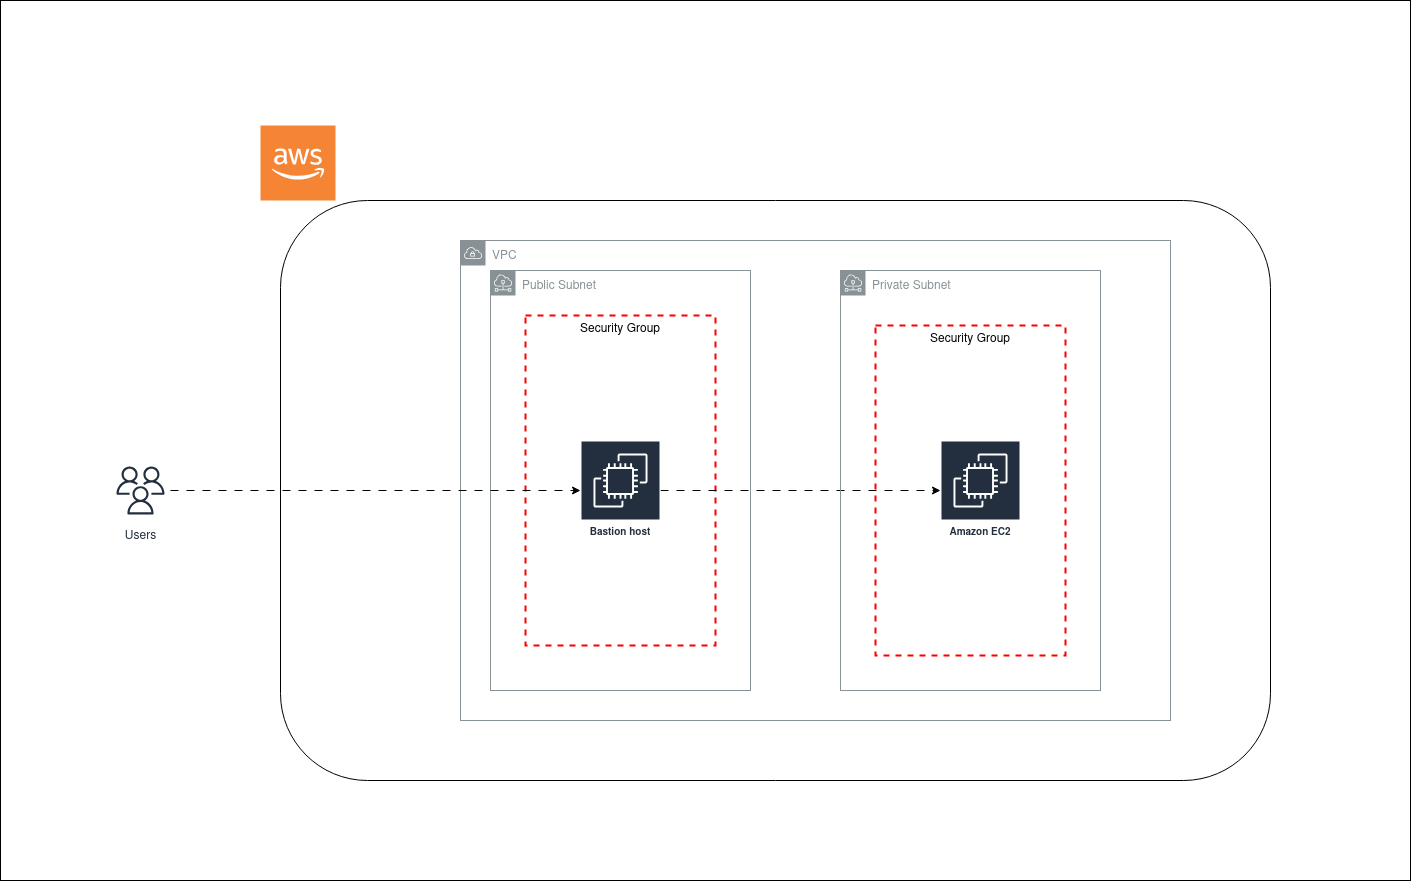

The diagram above was exported from draw.io. Its source (the exported page's mxGraphModel, read from the mxfile embedded in the PNG):
<mxGraphModel dx="3294" dy="1807" grid="1" gridSize="10" guides="1" tooltips="1" connect="1" arrows="1" fold="1" page="1" pageScale="1" pageWidth="1100" pageHeight="850" background="#ffffff" math="0" shadow="0">
  <root>
    <mxCell id="0" />
    <mxCell id="1" parent="0" />
    <mxCell id="FpnbpjTWX_Wi8e-vxjOp-33" value="" style="rounded=0;whiteSpace=wrap;html=1;fillColor=none;" parent="1" vertex="1">
      <mxGeometry x="-370" y="-240" width="1410" height="880" as="geometry" />
    </mxCell>
    <mxCell id="FpnbpjTWX_Wi8e-vxjOp-28" value="" style="rounded=1;whiteSpace=wrap;html=1;fillColor=none;" parent="1" vertex="1">
      <mxGeometry x="-90" y="-40" width="990" height="580" as="geometry" />
    </mxCell>
    <mxCell id="FpnbpjTWX_Wi8e-vxjOp-31" value="VPC" style="sketch=0;outlineConnect=0;gradientColor=none;html=1;whiteSpace=wrap;fontSize=12;fontStyle=0;shape=mxgraph.aws4.group;grIcon=mxgraph.aws4.group_vpc;strokeColor=#879196;fillColor=none;verticalAlign=top;align=left;spacingLeft=30;fontColor=#879196;dashed=0;" parent="1" vertex="1">
      <mxGeometry x="90" width="710" height="480" as="geometry" />
    </mxCell>
    <mxCell id="FpnbpjTWX_Wi8e-vxjOp-30" value="Public Subnet" style="sketch=0;outlineConnect=0;gradientColor=none;html=1;whiteSpace=wrap;fontSize=12;fontStyle=0;shape=mxgraph.aws4.group;grIcon=mxgraph.aws4.group_subnet;strokeColor=#879196;fillColor=none;verticalAlign=top;align=left;spacingLeft=30;fontColor=#879196;dashed=0;" parent="1" vertex="1">
      <mxGeometry x="120" y="30" width="260" height="420" as="geometry" />
    </mxCell>
    <mxCell id="FpnbpjTWX_Wi8e-vxjOp-5" value="Security Group" style="fontStyle=0;verticalAlign=top;align=center;spacingTop=-2;fillColor=none;rounded=0;whiteSpace=wrap;html=1;strokeColor=#FF0000;strokeWidth=2;dashed=1;container=0;collapsible=0;expand=0;recursiveResize=0;" parent="1" vertex="1">
      <mxGeometry x="155" y="75" width="190" height="330" as="geometry" />
    </mxCell>
    <mxCell id="FpnbpjTWX_Wi8e-vxjOp-16" style="edgeStyle=orthogonalEdgeStyle;rounded=0;orthogonalLoop=1;jettySize=auto;html=1;flowAnimation=1;" parent="1" source="SOXpcst5l0NzT0ba4Ax--9" target="FpnbpjTWX_Wi8e-vxjOp-2" edge="1">
      <mxGeometry relative="1" as="geometry">
        <mxPoint x="256.6256000000003" y="238.45013999999992" as="sourcePoint" />
        <mxPoint x="563.5" y="249" as="targetPoint" />
        <Array as="points" />
      </mxGeometry>
    </mxCell>
    <mxCell id="FpnbpjTWX_Wi8e-vxjOp-21" value="Users" style="sketch=0;outlineConnect=0;fontColor=#232F3E;gradientColor=none;strokeColor=#232F3E;fillColor=#ffffff;dashed=0;verticalLabelPosition=bottom;verticalAlign=top;align=center;html=1;fontSize=12;fontStyle=0;aspect=fixed;shape=mxgraph.aws4.resourceIcon;resIcon=mxgraph.aws4.users;" parent="1" vertex="1">
      <mxGeometry x="-260" y="220" width="60" height="60" as="geometry" />
    </mxCell>
    <mxCell id="FpnbpjTWX_Wi8e-vxjOp-29" value="" style="outlineConnect=0;dashed=0;verticalLabelPosition=bottom;verticalAlign=top;align=center;html=1;shape=mxgraph.aws3.cloud_2;fillColor=#F58534;gradientColor=none;" parent="1" vertex="1">
      <mxGeometry x="-110" y="-115" width="75" height="75" as="geometry" />
    </mxCell>
    <mxCell id="FpnbpjTWX_Wi8e-vxjOp-34" style="edgeStyle=orthogonalEdgeStyle;rounded=0;orthogonalLoop=1;jettySize=auto;html=1;movable=1;resizable=1;rotatable=1;deletable=1;editable=1;locked=0;connectable=1;strokeColor=default;flowAnimation=1;" parent="1" edge="1" target="SOXpcst5l0NzT0ba4Ax--9" source="FpnbpjTWX_Wi8e-vxjOp-21">
      <mxGeometry relative="1" as="geometry">
        <mxPoint x="-200" y="242.010303030303" as="sourcePoint" />
        <mxPoint x="210" y="257.98" as="targetPoint" />
        <Array as="points" />
      </mxGeometry>
    </mxCell>
    <mxCell id="SOXpcst5l0NzT0ba4Ax--3" value="Private Subnet" style="sketch=0;outlineConnect=0;gradientColor=none;html=1;whiteSpace=wrap;fontSize=12;fontStyle=0;shape=mxgraph.aws4.group;grIcon=mxgraph.aws4.group_subnet;strokeColor=#879196;fillColor=none;verticalAlign=top;align=left;spacingLeft=30;fontColor=#879196;dashed=0;" vertex="1" parent="1">
      <mxGeometry x="470" y="30" width="260" height="420" as="geometry" />
    </mxCell>
    <mxCell id="SOXpcst5l0NzT0ba4Ax--4" value="Security Group" style="fontStyle=0;verticalAlign=top;align=center;spacingTop=-2;fillColor=none;rounded=0;whiteSpace=wrap;html=1;strokeColor=#FF0000;strokeWidth=2;dashed=1;container=1;collapsible=0;expand=0;recursiveResize=0;" vertex="1" parent="1">
      <mxGeometry x="505" y="85" width="190" height="330" as="geometry" />
    </mxCell>
    <mxCell id="FpnbpjTWX_Wi8e-vxjOp-2" value="Amazon EC2" style="sketch=0;outlineConnect=0;fontColor=#232F3E;gradientColor=none;strokeColor=#ffffff;fillColor=#232F3E;dashed=0;verticalLabelPosition=middle;verticalAlign=bottom;align=center;html=1;whiteSpace=wrap;fontSize=10;fontStyle=1;spacing=3;shape=mxgraph.aws4.productIcon;prIcon=mxgraph.aws4.ec2;movable=1;resizable=1;rotatable=1;deletable=1;editable=1;locked=0;connectable=1;" parent="SOXpcst5l0NzT0ba4Ax--4" vertex="1">
      <mxGeometry x="65" y="115" width="80" height="100" as="geometry" />
    </mxCell>
    <mxCell id="SOXpcst5l0NzT0ba4Ax--9" value="Bastion host" style="sketch=0;outlineConnect=0;fontColor=#232F3E;gradientColor=none;strokeColor=#ffffff;fillColor=#232F3E;dashed=0;verticalLabelPosition=middle;verticalAlign=bottom;align=center;html=1;whiteSpace=wrap;fontSize=10;fontStyle=1;spacing=3;shape=mxgraph.aws4.productIcon;prIcon=mxgraph.aws4.ec2;movable=1;resizable=1;rotatable=1;deletable=1;editable=1;locked=0;connectable=1;" vertex="1" parent="1">
      <mxGeometry x="210" y="200" width="80" height="100" as="geometry" />
    </mxCell>
  </root>
</mxGraphModel>